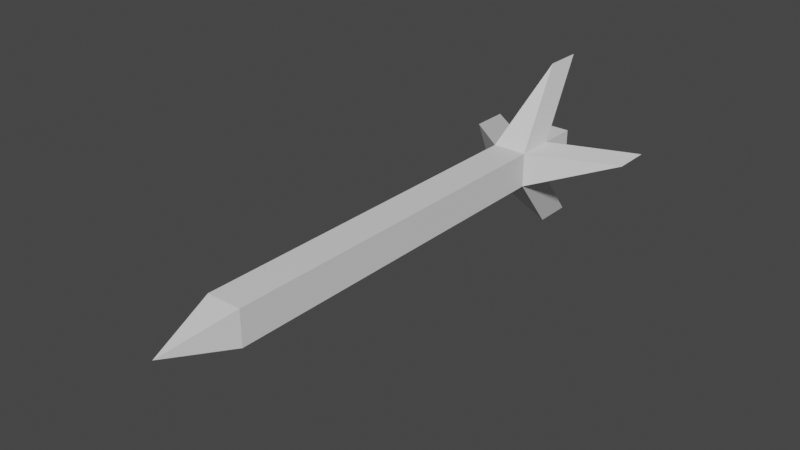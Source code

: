 # Source: Arrow_0.blend  (saved by Blender 3.5.10; exported with 4.5.12 LTS)
import bpy
from mathutils import Matrix  # noqa: F401  (used for matrix-valued properties, if any)

bpy.ops.wm.read_factory_settings(use_empty=True)
scene = bpy.context.scene
scene.name = 'Scene'

# ---- collections
col_collection = bpy.data.collections.new('Collection'); scene.collection.children.link(col_collection)

# ---- materials (node trees are filled in below, after node groups)
mat_material = bpy.data.materials.new('Material')
mat_material.alpha_threshold = 0.0
mat_material.use_transparent_shadow = False
mat_material.roughness = 0.5
mat_material.line_color = (0.0, 0.0, 0.0, 1.0)

# ---- material node trees
mat_material.use_nodes = True; mat_material.node_tree.nodes.clear()
_N = mat_material.node_tree.nodes; _L = mat_material.node_tree.links
n0 = _N.new('ShaderNodeOutputMaterial'); n0.name = 'Material Output'; n0.location = (300, 300)
n1 = _N.new('ShaderNodeBsdfPrincipled'); n1.name = 'Principled BSDF'; n1.location = (10, 300)
n1.distribution = 'GGX'
n1.subsurface_method = 'RANDOM_WALK_SKIN'
n1.inputs[3].default_value = 1.45
n1.inputs[27].default_value = (0.0, 0.0, 0.0, 1.0)
n1.inputs[28].default_value = 1.0
_L.new(n1.outputs[0], n0.inputs[0])
n0.is_active_output = True

# ---- world
world_world = bpy.data.worlds.new('World'); scene.world = world_world
world_world.use_nodes = True; world_world.node_tree.nodes.clear()
_N = world_world.node_tree.nodes; _L = world_world.node_tree.links
n0 = _N.new('ShaderNodeOutputWorld'); n0.name = 'World Output'; n0.location = (300, 300)
n1 = _N.new('ShaderNodeBackground'); n1.name = 'Background'; n1.location = (10, 300)
n1.inputs[0].default_value = (0.05088, 0.05088, 0.05088, 1.0)
_L.new(n1.outputs[0], n0.inputs[0])
n0.is_active_output = True
world_world.color = (0.05088, 0.05088, 0.05088)
world_world.use_sun_shadow = False
world_world.sun_shadow_jitter_overblur = 0.0

# ---- meshes
me_cube = bpy.data.meshes.new('Cube')
me_cube.from_pydata([(-0.025, -0.275, -0.025), (-0.025, -0.275, 0.025), (-0.025, 0.375, -0.025), (-0.025, 0.375, 0.025), (0.025, -0.275, -0.025), (0.025, -0.275, 0.025), (0.025, 0.375, -0.025), (0.025, 0.375, 0.025), (-0.025, 0.3187, -0.025), (0.025, 0.3187, 0.025), (0.025, 0.3187, -0.025), (-0.025, 0.3187, 0.025), (0.025, 0.2625, 0.025), (0.025, 0.2625, -0.025), (-0.025, 0.2625, 0.025), (-0.025, 0.2625, -0.025), (0.125, 0.3625, 0.0), (0.125, 0.4187, 0.0), (0.0, 0.3625, 0.125), (0.0, 0.4187, 0.125), (-0.125, 0.3625, 0.0), (-0.125, 0.4187, 0.0), (0.0, 0.3625, -0.125), (0.0, 0.4187, -0.125), (0.0, -0.375, 0.0)], [], [(8, 11, 3, 2), (2, 3, 7, 6), (13, 12, 5, 4), (5, 1, 24), (15, 13, 4, 0), (12, 14, 1, 5), (2, 6, 10, 8), (7, 3, 11, 9), (0, 1, 14, 15), (12, 13, 16), (13, 15, 22), (11, 14, 18, 19), (6, 7, 9, 10), (14, 11, 21, 20), (10, 9, 17), (9, 12, 16, 17), (13, 10, 17, 16), (9, 11, 19), (12, 9, 19, 18), (14, 12, 18), (15, 14, 20), (11, 8, 21), (8, 15, 20, 21), (10, 13, 22, 23), (8, 10, 23), (15, 8, 23, 22), (0, 4, 24), (1, 0, 24), (4, 5, 24)])
_uv = me_cube.uv_layers.new(name='UVMap')
_uv.uv.foreach_set('vector', [0.2508, 0.2448, 0.2508, 0.2448, 0.2508, 0.2448, 0.2508, 0.2448, 0.2508, 0.2448, 0.2508, 0.2448, 0.2508, 0.2448, 0.2508, 0.2448, 0.2415, 0.2339, 0.2415, 0.2339, 0.2415, 0.2339, 0.2415, 0.2339, 0.2616, 0.7718, 0.2616, 0.7718, 0.2616, 0.7718, 0.2415, 0.2339, 0.2415, 0.2339, 0.2415, 0.2339, 0.2415, 0.2339, 0.2415, 0.2339, 0.2415, 0.2339, 0.2415, 0.2339, 0.2415, 0.2339, 0.2508, 0.2448, 0.2508, 0.2448, 0.2508, 0.2448, 0.2508, 0.2448, 0.2508, 0.2448, 0.2508, 0.2448, 0.2508, 0.2448, 0.2508, 0.2448, 0.2415, 0.2339, 0.2415, 0.2339, 0.2415, 0.2339, 0.2415, 0.2339, 0.7546, 0.7718, 0.7546, 0.7718, 0.7546, 0.7718, 0.7546, 0.7718, 0.7546, 0.7718, 0.7546, 0.7718, 0.7546, 0.7718, 0.7546, 0.7718, 0.7546, 0.7718, 0.7546, 0.7718, 0.2508, 0.2448, 0.2508, 0.2448, 0.2508, 0.2448, 0.2508, 0.2448, 0.7546, 0.7718, 0.7546, 0.7718, 0.7546, 0.7718, 0.7546, 0.7718, 0.7546, 0.7718, 0.7546, 0.7718, 0.7546, 0.7718, 0.7546, 0.7718, 0.7546, 0.7718, 0.7546, 0.7718, 0.7546, 0.7718, 0.7546, 0.7718, 0.7546, 0.7718, 0.7546, 0.7718, 0.7546, 0.7718, 0.7546, 0.7718, 0.7546, 0.7718, 0.7546, 0.7718, 0.7546, 0.7718, 0.7546, 0.7718, 0.7546, 0.7718, 0.7546, 0.7718, 0.7546, 0.7718, 0.7546, 0.7718, 0.7546, 0.7718, 0.7546, 0.7718, 0.7546, 0.7718, 0.7546, 0.7718, 0.7546, 0.7718, 0.7546, 0.7718, 0.7546, 0.7718, 0.7546, 0.7718, 0.7546, 0.7718, 0.7546, 0.7718, 0.7546, 0.7718, 0.7546, 0.7718, 0.7546, 0.7718, 0.7546, 0.7718, 0.7546, 0.7718, 0.7546, 0.7718, 0.7546, 0.7718, 0.7546, 0.7718, 0.7546, 0.7718, 0.7546, 0.7718, 0.7546, 0.7718, 0.7546, 0.7718, 0.2616, 0.7718, 0.2616, 0.7718, 0.2616, 0.7718, 0.2616, 0.7718, 0.2616, 0.7718, 0.2616, 0.7718, 0.2616, 0.7718, 0.2616, 0.7718, 0.2616, 0.7718])
me_cube.materials.append(mat_material)
me_cube.use_mirror_vertex_groups = False
me_cube.update()
arm_armature = bpy.data.armatures.new('Armature')  # bones are not reproduced

# ---- objects
ob_arrow_0 = bpy.data.objects.new('Arrow_0', me_cube)
ob_arrow_0_arm = bpy.data.objects.new('Arrow_0_Arm', arm_armature)

# ---- transforms, parenting, visibility, modifiers, constraints
ob_arrow_0.parent = ob_arrow_0_arm
ob_arrow_0.location = (0.0, 0.0, 0.0)
ob_arrow_0.lock_rotations_4d = False
ob_arrow_0.empty_display_type = 'ARROWS'
ob_arrow_0.lineart.crease_threshold = 0.0
_vg = ob_arrow_0.vertex_groups.new(name='Bone')
_vg.add([0, 1, 2, 3, 4, 5, 6, 7, 8, 9, 10, 11, 12, 13, 14, 15, 16, 17, 18, 19, 20, 21, 22, 23, 24], 1.0, 'REPLACE')
_m = ob_arrow_0.modifiers.new('Armature', 'ARMATURE')
_m.object = ob_arrow_0_arm
ob_arrow_0_arm.location = (0.0, 0.0, 0.0)

# ---- collection membership
col_collection.objects.link(ob_arrow_0)
col_collection.objects.link(ob_arrow_0_arm)

# ---- scene / render settings (as saved in the file)
scene.frame_start = 1; scene.frame_end = 39; scene.frame_set(25)
scene.render.engine = 'BLENDER_EEVEE_NEXT'
scene.cycles.sampling_pattern = 'TABULATED_SOBOL'
scene.view_settings.view_transform = 'Filmic'
bpy.context.view_layer.update()

# ---- added for rendering (the .blend has no active camera and no usable light): camera, sun
cam_auto = bpy.data.cameras.new('AutoCamera')
cam_auto.lens = 50.0
cam_auto.sensor_width = 36.0
cam_auto.clip_end = 1000.0
ob_auto_camera = bpy.data.objects.new('AutoCamera', cam_auto)
scene.collection.objects.link(ob_auto_camera)
ob_auto_camera.location = (0.803955, -0.942871, 0.643164)
ob_auto_camera.rotation_euler = (1.09748, -7.21219e-08, 0.694738)
scene.camera = ob_auto_camera
light_auto_sun = bpy.data.lights.new('AutoSun', 'SUN')
light_auto_sun.energy = 3.0
light_auto_sun.angle = 0.0523599
ob_auto_sun = bpy.data.objects.new('AutoSun', light_auto_sun)
scene.collection.objects.link(ob_auto_sun)
ob_auto_sun.rotation_euler = (0.872665, 0.174533, 0.523599)
bpy.context.view_layer.update()
